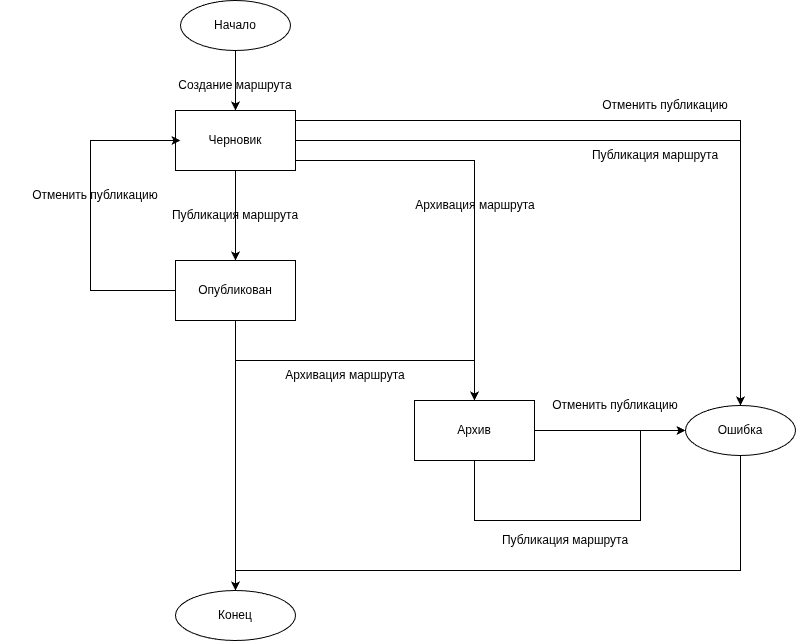

The diagram above was exported from draw.io. Its source (the exported page's mxGraphModel, read from the mxfile embedded in the PNG):
<mxGraphModel dx="2273" dy="724" grid="1" gridSize="10" guides="1" tooltips="1" connect="1" arrows="1" fold="1" page="1" pageScale="1" pageWidth="827" pageHeight="1169" math="0" shadow="0">
  <root>
    <mxCell id="0" />
    <mxCell id="1" parent="0" />
    <mxCell id="ZTdcQ6ZXvFGiu_-iKr3--4" edge="1" parent="1" source="ZTdcQ6ZXvFGiu_-iKr3--1" style="edgeStyle=orthogonalEdgeStyle;rounded=0;orthogonalLoop=1;jettySize=auto;html=1;exitX=0.5;exitY=1;exitDx=0;exitDy=0;entryX=0.5;entryY=0;entryDx=0;entryDy=0;" target="ZTdcQ6ZXvFGiu_-iKr3--2">
      <mxGeometry relative="1" as="geometry" />
    </mxCell>
    <mxCell id="ZTdcQ6ZXvFGiu_-iKr3--1" parent="1" style="ellipse;whiteSpace=wrap;html=1;" value="Начало" vertex="1">
      <mxGeometry height="50" width="110" x="60" y="30" as="geometry" />
    </mxCell>
    <mxCell id="ZTdcQ6ZXvFGiu_-iKr3--7" edge="1" parent="1" source="ZTdcQ6ZXvFGiu_-iKr3--2" style="edgeStyle=orthogonalEdgeStyle;rounded=0;orthogonalLoop=1;jettySize=auto;html=1;exitX=0.5;exitY=1;exitDx=0;exitDy=0;entryX=0.5;entryY=0;entryDx=0;entryDy=0;" target="ZTdcQ6ZXvFGiu_-iKr3--6">
      <mxGeometry relative="1" as="geometry" />
    </mxCell>
    <mxCell id="ZTdcQ6ZXvFGiu_-iKr3--15" edge="1" parent="1" source="ZTdcQ6ZXvFGiu_-iKr3--2" style="edgeStyle=orthogonalEdgeStyle;rounded=0;orthogonalLoop=1;jettySize=auto;html=1;exitX=1;exitY=0.5;exitDx=0;exitDy=0;entryX=0.5;entryY=0;entryDx=0;entryDy=0;" target="ZTdcQ6ZXvFGiu_-iKr3--9">
      <mxGeometry relative="1" as="geometry">
        <Array as="points">
          <mxPoint x="175" y="190" />
          <mxPoint x="354" y="190" />
        </Array>
      </mxGeometry>
    </mxCell>
    <mxCell id="ZTdcQ6ZXvFGiu_-iKr3--27" edge="1" parent="1" source="ZTdcQ6ZXvFGiu_-iKr3--2" style="edgeStyle=orthogonalEdgeStyle;rounded=0;orthogonalLoop=1;jettySize=auto;html=1;exitX=1;exitY=0.5;exitDx=0;exitDy=0;entryX=0.5;entryY=0;entryDx=0;entryDy=0;" target="ZTdcQ6ZXvFGiu_-iKr3--18">
      <mxGeometry relative="1" as="geometry">
        <Array as="points">
          <mxPoint x="620" y="170" />
        </Array>
      </mxGeometry>
    </mxCell>
    <mxCell id="ZTdcQ6ZXvFGiu_-iKr3--30" edge="1" parent="1" source="ZTdcQ6ZXvFGiu_-iKr3--2" style="edgeStyle=orthogonalEdgeStyle;rounded=0;orthogonalLoop=1;jettySize=auto;html=1;exitX=1;exitY=0.5;exitDx=0;exitDy=0;entryX=0.5;entryY=0;entryDx=0;entryDy=0;" target="ZTdcQ6ZXvFGiu_-iKr3--18">
      <mxGeometry relative="1" as="geometry">
        <Array as="points">
          <mxPoint x="175" y="150" />
          <mxPoint x="620" y="150" />
        </Array>
      </mxGeometry>
    </mxCell>
    <mxCell id="ZTdcQ6ZXvFGiu_-iKr3--2" parent="1" style="rounded=0;whiteSpace=wrap;html=1;" value="Черновик" vertex="1">
      <mxGeometry height="60" width="120" x="55" y="140" as="geometry" />
    </mxCell>
    <mxCell id="ZTdcQ6ZXvFGiu_-iKr3--5" parent="1" style="text;html=1;whiteSpace=wrap;strokeColor=none;fillColor=none;align=center;verticalAlign=middle;rounded=0;" value="Создание маршрута" vertex="1">
      <mxGeometry height="30" width="150" x="40" y="100" as="geometry" />
    </mxCell>
    <mxCell id="ZTdcQ6ZXvFGiu_-iKr3--10" edge="1" parent="1" source="ZTdcQ6ZXvFGiu_-iKr3--6" style="edgeStyle=orthogonalEdgeStyle;rounded=0;orthogonalLoop=1;jettySize=auto;html=1;exitX=0.5;exitY=1;exitDx=0;exitDy=0;entryX=0.5;entryY=0;entryDx=0;entryDy=0;" target="ZTdcQ6ZXvFGiu_-iKr3--9">
      <mxGeometry relative="1" as="geometry" />
    </mxCell>
    <mxCell id="ZTdcQ6ZXvFGiu_-iKr3--13" edge="1" parent="1" source="ZTdcQ6ZXvFGiu_-iKr3--6" style="edgeStyle=orthogonalEdgeStyle;rounded=0;orthogonalLoop=1;jettySize=auto;html=1;exitX=1;exitY=0.5;exitDx=0;exitDy=0;">
      <mxGeometry relative="1" as="geometry">
        <Array as="points">
          <mxPoint x="-30" y="320" />
          <mxPoint x="-30" y="170" />
        </Array>
        <mxPoint x="60" y="170" as="targetPoint" />
      </mxGeometry>
    </mxCell>
    <mxCell id="ZTdcQ6ZXvFGiu_-iKr3--33" edge="1" parent="1" source="ZTdcQ6ZXvFGiu_-iKr3--6" style="edgeStyle=orthogonalEdgeStyle;rounded=0;orthogonalLoop=1;jettySize=auto;html=1;exitX=0.5;exitY=1;exitDx=0;exitDy=0;entryX=0.5;entryY=0;entryDx=0;entryDy=0;" target="ZTdcQ6ZXvFGiu_-iKr3--32">
      <mxGeometry relative="1" as="geometry" />
    </mxCell>
    <mxCell id="ZTdcQ6ZXvFGiu_-iKr3--6" parent="1" style="rounded=0;whiteSpace=wrap;html=1;" value="Опубликован" vertex="1">
      <mxGeometry height="60" width="120" x="55" y="290" as="geometry" />
    </mxCell>
    <mxCell id="ZTdcQ6ZXvFGiu_-iKr3--8" parent="1" style="text;html=1;whiteSpace=wrap;strokeColor=none;fillColor=none;align=center;verticalAlign=middle;rounded=0;" value="Публикация маршрута" vertex="1">
      <mxGeometry height="30" width="190" x="20" y="230" as="geometry" />
    </mxCell>
    <mxCell id="ZTdcQ6ZXvFGiu_-iKr3--25" edge="1" parent="1" source="ZTdcQ6ZXvFGiu_-iKr3--9" style="edgeStyle=orthogonalEdgeStyle;rounded=0;orthogonalLoop=1;jettySize=auto;html=1;exitX=0.5;exitY=1;exitDx=0;exitDy=0;entryX=0;entryY=0.5;entryDx=0;entryDy=0;" target="ZTdcQ6ZXvFGiu_-iKr3--18">
      <mxGeometry relative="1" as="geometry">
        <Array as="points">
          <mxPoint x="354" y="460" />
        </Array>
      </mxGeometry>
    </mxCell>
    <mxCell id="ZTdcQ6ZXvFGiu_-iKr3--26" edge="1" parent="1" source="ZTdcQ6ZXvFGiu_-iKr3--9" style="edgeStyle=orthogonalEdgeStyle;rounded=0;orthogonalLoop=1;jettySize=auto;html=1;exitX=0.5;exitY=1;exitDx=0;exitDy=0;entryX=0;entryY=0.5;entryDx=0;entryDy=0;" target="ZTdcQ6ZXvFGiu_-iKr3--18">
      <mxGeometry relative="1" as="geometry">
        <Array as="points">
          <mxPoint x="354" y="550" />
          <mxPoint x="520" y="550" />
          <mxPoint x="520" y="460" />
        </Array>
      </mxGeometry>
    </mxCell>
    <mxCell id="ZTdcQ6ZXvFGiu_-iKr3--9" parent="1" style="rounded=0;whiteSpace=wrap;html=1;" value="Архив" vertex="1">
      <mxGeometry height="60" width="120" x="294" y="430" as="geometry" />
    </mxCell>
    <mxCell id="ZTdcQ6ZXvFGiu_-iKr3--11" parent="1" style="text;html=1;whiteSpace=wrap;strokeColor=none;fillColor=none;align=center;verticalAlign=middle;rounded=0;" value="Архивация маршрута" vertex="1">
      <mxGeometry height="30" width="170" x="140" y="390" as="geometry" />
    </mxCell>
    <mxCell id="ZTdcQ6ZXvFGiu_-iKr3--14" parent="1" style="text;html=1;whiteSpace=wrap;strokeColor=none;fillColor=none;align=center;verticalAlign=middle;rounded=0;" value="Отменить публикацию" vertex="1">
      <mxGeometry height="30" width="190" x="-120" y="210" as="geometry" />
    </mxCell>
    <mxCell id="ZTdcQ6ZXvFGiu_-iKr3--16" parent="1" style="text;html=1;whiteSpace=wrap;strokeColor=none;fillColor=none;align=center;verticalAlign=middle;rounded=0;" value="Архивация маршрута" vertex="1">
      <mxGeometry height="30" width="170" x="270" y="220" as="geometry" />
    </mxCell>
    <mxCell id="ZTdcQ6ZXvFGiu_-iKr3--34" edge="1" parent="1" source="ZTdcQ6ZXvFGiu_-iKr3--18" style="edgeStyle=orthogonalEdgeStyle;rounded=0;orthogonalLoop=1;jettySize=auto;html=1;exitX=0.5;exitY=1;exitDx=0;exitDy=0;" target="ZTdcQ6ZXvFGiu_-iKr3--32">
      <mxGeometry relative="1" as="geometry">
        <Array as="points">
          <mxPoint x="620" y="600" />
          <mxPoint x="115" y="600" />
        </Array>
      </mxGeometry>
    </mxCell>
    <mxCell id="ZTdcQ6ZXvFGiu_-iKr3--18" parent="1" style="ellipse;whiteSpace=wrap;html=1;" value="Ошибка" vertex="1">
      <mxGeometry height="50" width="110" x="565" y="435" as="geometry" />
    </mxCell>
    <mxCell id="ZTdcQ6ZXvFGiu_-iKr3--20" parent="1" style="text;html=1;whiteSpace=wrap;strokeColor=none;fillColor=none;align=center;verticalAlign=middle;rounded=0;" value="Отменить публикацию" vertex="1">
      <mxGeometry height="30" width="190" x="400" y="420" as="geometry" />
    </mxCell>
    <mxCell id="ZTdcQ6ZXvFGiu_-iKr3--23" parent="1" style="text;html=1;whiteSpace=wrap;strokeColor=none;fillColor=none;align=center;verticalAlign=middle;rounded=0;" value="Публикация маршрута" vertex="1">
      <mxGeometry height="30" width="190" x="350" y="555" as="geometry" />
    </mxCell>
    <mxCell id="ZTdcQ6ZXvFGiu_-iKr3--28" parent="1" style="text;html=1;whiteSpace=wrap;strokeColor=none;fillColor=none;align=center;verticalAlign=middle;rounded=0;" value="Публикация маршрута" vertex="1">
      <mxGeometry height="30" width="190" x="440" y="170" as="geometry" />
    </mxCell>
    <mxCell id="ZTdcQ6ZXvFGiu_-iKr3--31" parent="1" style="text;html=1;whiteSpace=wrap;strokeColor=none;fillColor=none;align=center;verticalAlign=middle;rounded=0;" value="Отменить публикацию" vertex="1">
      <mxGeometry height="30" width="190" x="450" y="120" as="geometry" />
    </mxCell>
    <mxCell id="ZTdcQ6ZXvFGiu_-iKr3--32" parent="1" style="ellipse;whiteSpace=wrap;html=1;" value="Конец" vertex="1">
      <mxGeometry height="50" width="120" x="55" y="620" as="geometry" />
    </mxCell>
  </root>
</mxGraphModel>